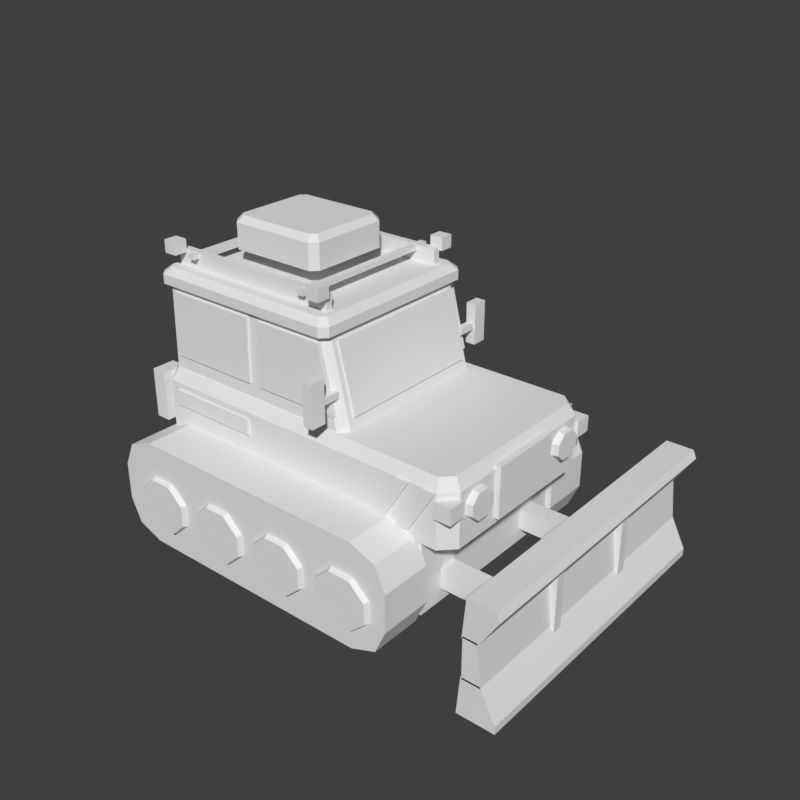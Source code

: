 # Source: tractor-snow.blend  (saved by Blender 5.2.45; exported with 4.5.12 LTS)
import bpy
from mathutils import Matrix  # noqa: F401  (used for matrix-valued properties, if any)

bpy.ops.wm.read_factory_settings(use_empty=True)
scene = bpy.context.scene
scene.name = 'Scene'

# ---- world
world_preview = bpy.data.worlds.new('Preview'); scene.world = world_preview
world_preview.use_nodes = True; world_preview.node_tree.nodes.clear()
_N = world_preview.node_tree.nodes; _L = world_preview.node_tree.links
n0 = _N.new('ShaderNodeBackground'); n0.name = 'Background'; n0.location = (-200, 100)
n0.inputs[0].default_value = (0.05, 0.05, 0.05, 1.0)
n1 = _N.new('ShaderNodeOutputWorld'); n1.name = 'World Output'; n1.location = (200, 100)
_L.new(n0.outputs[0], n1.inputs[0])
n1.is_active_output = True
world_preview.color = (0.807, 0.807, 0.807)

# ---- meshes
me_prop = bpy.data.meshes.new('prop')
me_prop.from_pydata([(0.6326, 0.56, 0.4268), (0.5684, 0.56, 0.5711), (0.4134, 0.56, 0.6309), (-1.051, 0.56, 0.6309), (-1.206, 0.56, 0.5711), (-1.27, 0.56, 0.4268), (-1.27, 0.56, 0.2041), (-1.206, 0.56, 0.05979), (-1.051, 0.56, 0.0), (0.4134, 0.56, 0.0), (0.5684, 0.56, 0.05979), (0.6326, 0.56, 0.2041), (0.6326, 0.87, 0.4268), (0.5684, 0.87, 0.5711), (0.4134, 0.87, 0.6309), (-1.051, 0.87, 0.6309), (-1.206, 0.87, 0.5711), (-1.27, 0.87, 0.4268), (-1.27, 0.87, 0.2041), (-1.206, 0.87, 0.05979), (-1.051, 0.87, 0.0), (0.4134, 0.87, 0.0), (0.5684, 0.87, 0.05979), (0.6326, 0.87, 0.2041), (0.5385, 0.86, 0.3458), (0.436, 0.86, 0.4412), (0.2912, 0.86, 0.4412), (0.1887, 0.86, 0.3458), (0.1887, 0.86, 0.2109), (0.2912, 0.86, 0.1155), (0.436, 0.86, 0.1155), (0.5385, 0.86, 0.2109), (0.5247, 0.9, 0.3405), (0.4303, 0.9, 0.4284), (0.2969, 0.9, 0.4284), (0.2025, 0.9, 0.3405), (0.2025, 0.9, 0.2162), (0.2969, 0.9, 0.1283), (0.4303, 0.9, 0.1283), (0.5247, 0.9, 0.2162), (0.1002, 0.86, 0.3458), (-0.002281, 0.86, 0.4412), (-0.1471, 0.86, 0.4412), (-0.2496, 0.86, 0.3458), (-0.2496, 0.86, 0.2109), (-0.1471, 0.86, 0.1155), (-0.002281, 0.86, 0.1155), (0.1002, 0.86, 0.2109), (0.08635, 0.9, 0.3405), (-0.008, 0.9, 0.4284), (-0.1414, 0.9, 0.4284), (-0.2358, 0.9, 0.3405), (-0.2358, 0.9, 0.2162), (-0.1414, 0.9, 0.1283), (-0.008, 0.9, 0.1283), (0.08635, 0.9, 0.2162), (-0.3382, 0.86, 0.3458), (-0.4406, 0.86, 0.4412), (-0.5855, 0.86, 0.4412), (-0.6879, 0.86, 0.3458), (-0.6879, 0.86, 0.2109), (-0.5855, 0.86, 0.1155), (-0.4406, 0.86, 0.1155), (-0.3382, 0.86, 0.2109), (-0.352, 0.9, 0.3405), (-0.4463, 0.9, 0.4284), (-0.5797, 0.9, 0.4284), (-0.6741, 0.9, 0.3405), (-0.6741, 0.9, 0.2162), (-0.5797, 0.9, 0.1283), (-0.4463, 0.9, 0.1283), (-0.352, 0.9, 0.2162), (-0.7765, 0.86, 0.3458), (-0.8789, 0.86, 0.4412), (-1.024, 0.86, 0.4412), (-1.126, 0.86, 0.3458), (-1.126, 0.86, 0.2109), (-1.024, 0.86, 0.1155), (-0.8789, 0.86, 0.1155), (-0.7765, 0.86, 0.2109), (-0.7903, 0.9, 0.3405), (-0.8846, 0.9, 0.4284), (-1.018, 0.9, 0.4284), (-1.112, 0.9, 0.3405), (-1.112, 0.9, 0.2162), (-1.018, 0.9, 0.1283), (-0.8846, 0.9, 0.1283), (-0.7903, 0.9, 0.2162), (0.6326, -0.56, 0.4268), (0.5684, -0.56, 0.5711), (0.4134, -0.56, 0.6309), (-1.051, -0.56, 0.6309), (-1.206, -0.56, 0.5711), (-1.27, -0.56, 0.4268), (-1.27, -0.56, 0.2041), (-1.206, -0.56, 0.05979), (-1.051, -0.56, 0.0), (0.4134, -0.56, 0.0), (0.5684, -0.56, 0.05979), (0.6326, -0.56, 0.2041), (0.6326, -0.87, 0.4268), (0.5684, -0.87, 0.5711), (0.4134, -0.87, 0.6309), (-1.051, -0.87, 0.6309), (-1.206, -0.87, 0.5711), (-1.27, -0.87, 0.4268), (-1.27, -0.87, 0.2041), (-1.206, -0.87, 0.05979), (-1.051, -0.87, 0.0), (0.4134, -0.87, 0.0), (0.5684, -0.87, 0.05979), (0.6326, -0.87, 0.2041), (0.5385, -0.86, 0.3458), (0.436, -0.86, 0.4412), (0.2912, -0.86, 0.4412), (0.1887, -0.86, 0.3458), (0.1887, -0.86, 0.2109), (0.2912, -0.86, 0.1155), (0.436, -0.86, 0.1155), (0.5385, -0.86, 0.2109), (0.5247, -0.9, 0.3405), (0.4303, -0.9, 0.4284), (0.2969, -0.9, 0.4284), (0.2025, -0.9, 0.3405), (0.2025, -0.9, 0.2162), (0.2969, -0.9, 0.1283), (0.4303, -0.9, 0.1283), (0.5247, -0.9, 0.2162), (0.1002, -0.86, 0.3458), (-0.002281, -0.86, 0.4412), (-0.1471, -0.86, 0.4412), (-0.2496, -0.86, 0.3458), (-0.2496, -0.86, 0.2109), (-0.1471, -0.86, 0.1155), (-0.002281, -0.86, 0.1155), (0.1002, -0.86, 0.2109), (0.08635, -0.9, 0.3405), (-0.008, -0.9, 0.4284), (-0.1414, -0.9, 0.4284), (-0.2358, -0.9, 0.3405), (-0.2358, -0.9, 0.2162), (-0.1414, -0.9, 0.1283), (-0.008, -0.9, 0.1283), (0.08635, -0.9, 0.2162), (-0.3382, -0.86, 0.3458), (-0.4406, -0.86, 0.4412), (-0.5855, -0.86, 0.4412), (-0.6879, -0.86, 0.3458), (-0.6879, -0.86, 0.2109), (-0.5855, -0.86, 0.1155), (-0.4406, -0.86, 0.1155), (-0.3382, -0.86, 0.2109), (-0.352, -0.9, 0.3405), (-0.4463, -0.9, 0.4284), (-0.5797, -0.9, 0.4284), (-0.6741, -0.9, 0.3405), (-0.6741, -0.9, 0.2162), (-0.5797, -0.9, 0.1283), (-0.4463, -0.9, 0.1283), (-0.352, -0.9, 0.2162), (-0.7765, -0.86, 0.3458), (-0.8789, -0.86, 0.4412), (-1.024, -0.86, 0.4412), (-1.126, -0.86, 0.3458), (-1.126, -0.86, 0.2109), (-1.024, -0.86, 0.1155), (-0.8789, -0.86, 0.1155), (-0.7765, -0.86, 0.2109), (-0.7903, -0.9, 0.3405), (-0.8846, -0.9, 0.4284), (-1.018, -0.9, 0.4284), (-1.112, -0.9, 0.3405), (-1.112, -0.9, 0.2162), (-1.018, -0.9, 0.1283), (-0.8846, -0.9, 0.1283), (-0.7903, -0.9, 0.2162), (0.6027, 0.56, 0.1113), (-1.19, 0.56, 0.1113), (-1.19, -0.56, 0.1113), (0.6027, -0.56, 0.1113), (0.6027, 0.56, 0.5938), (-1.19, 0.56, 0.5938), (-1.19, -0.56, 0.5938), (0.6027, -0.56, 0.5938), (0.782, 0.5, 0.5567), (0.7023, 0.58, 0.5567), (-1.17, 0.58, 0.5567), (-1.25, 0.5, 0.5567), (-1.25, -0.5, 0.5567), (-1.17, -0.58, 0.5567), (0.7023, -0.58, 0.5567), (0.782, -0.5, 0.5567), (0.782, 0.5, 0.8722), (0.7023, 0.58, 0.8722), (-1.17, 0.58, 0.8722), (-1.25, 0.5, 0.8722), (-1.25, -0.5, 0.8722), (-1.17, -0.58, 0.8722), (0.7023, -0.58, 0.8722), (0.782, -0.5, 0.8722), (0.7421, 0.48, 0.9371), (0.6824, 0.54, 0.9371), (-1.151, 0.54, 0.9371), (-1.21, 0.48, 0.9371), (-1.21, -0.48, 0.9371), (-1.151, -0.54, 0.9371), (0.6824, -0.54, 0.9371), (0.7421, -0.48, 0.9371), (0.08467, 0.48, 0.9278), (0.03487, 0.53, 0.9278), (-1.161, 0.53, 0.9278), (-1.21, 0.48, 0.9278), (-1.21, -0.48, 0.9278), (-1.161, -0.53, 0.9278), (0.03487, -0.53, 0.9278), (0.08467, -0.48, 0.9278), (-0.04483, 0.47, 1.438), (-0.09464, 0.52, 1.438), (-1.161, 0.52, 1.438), (-1.21, 0.47, 1.438), (-1.21, -0.47, 1.438), (-1.161, -0.52, 1.438), (-0.09464, -0.52, 1.438), (-0.04483, -0.47, 1.438), (-0.01494, 0.51, 1.429), (-0.05479, 0.55, 1.429), (-1.19, 0.55, 1.429), (-1.23, 0.51, 1.429), (-1.23, -0.51, 1.429), (-1.19, -0.55, 1.429), (-0.05479, -0.55, 1.429), (-0.01494, -0.51, 1.429), (-0.01494, 0.51, 1.485), (-0.05479, 0.55, 1.485), (-1.19, 0.55, 1.485), (-1.23, 0.51, 1.485), (-1.23, -0.51, 1.485), (-1.19, -0.55, 1.485), (-0.05479, -0.55, 1.485), (-0.01494, -0.51, 1.485), (-0.05479, 0.48, 1.522), (-0.08467, 0.51, 1.522), (-1.161, 0.51, 1.522), (-1.19, 0.48, 1.522), (-1.19, -0.48, 1.522), (-1.161, -0.51, 1.522), (-0.08467, -0.51, 1.522), (-0.05479, -0.48, 1.522), (0.05588, -0.44, 1.002), (0.07779, -0.44, 1.002), (-0.0211, -0.44, 1.392), (-0.04302, -0.44, 1.392), (0.05588, 0.44, 1.002), (0.07779, 0.44, 1.002), (-0.0211, 0.44, 1.392), (-0.04302, 0.44, 1.392), (-1.19, 0.42, 1.021), (-1.225, 0.42, 1.021), (-1.225, -0.42, 1.021), (-1.19, -0.42, 1.021), (-1.19, 0.42, 1.392), (-1.225, 0.42, 1.392), (-1.225, -0.42, 1.392), (-1.19, -0.42, 1.392), (-0.4931, 0.51, 1.021), (0.02128, 0.51, 1.021), (-0.0729, 0.51, 1.392), (-0.4931, 0.51, 1.392), (-0.4931, 0.54, 1.021), (0.02128, 0.54, 1.021), (-0.0729, 0.54, 1.392), (-0.4931, 0.54, 1.392), (-0.4931, -0.51, 1.021), (0.02128, -0.51, 1.021), (-0.0729, -0.51, 1.392), (-0.4931, -0.51, 1.392), (-0.4931, -0.54, 1.021), (0.02128, -0.54, 1.021), (-0.0729, -0.54, 1.392), (-0.4931, -0.54, 1.392), (-1.131, 0.51, 1.021), (-0.5728, 0.51, 1.021), (-0.5728, 0.51, 1.392), (-1.131, 0.51, 1.392), (-1.131, 0.54, 1.021), (-0.5728, 0.54, 1.021), (-0.5728, 0.54, 1.392), (-1.131, 0.54, 1.392), (-1.131, -0.51, 1.021), (-0.5728, -0.51, 1.021), (-0.5728, -0.51, 1.392), (-1.131, -0.51, 1.392), (-1.131, -0.54, 1.021), (-0.5728, -0.54, 1.021), (-0.5728, -0.54, 1.392), (-1.131, -0.54, 1.392), (0.0249, 0.62, 1.113), (-0.01494, 0.62, 1.113), (-0.01494, 0.5, 1.113), (0.0249, 0.5, 1.113), (0.0249, 0.62, 1.151), (-0.01494, 0.62, 1.151), (-0.01494, 0.5, 1.151), (0.0249, 0.5, 1.151), (0.03487, 0.7, 1.021), (-0.0249, 0.7, 1.021), (-0.0249, 0.61, 1.021), (0.03487, 0.61, 1.021), (0.03487, 0.7, 1.262), (-0.0249, 0.7, 1.262), (-0.0249, 0.61, 1.262), (0.03487, 0.61, 1.262), (0.0249, -0.5, 1.113), (-0.01494, -0.5, 1.113), (-0.01494, -0.62, 1.113), (0.0249, -0.62, 1.113), (0.0249, -0.5, 1.151), (-0.01494, -0.5, 1.151), (-0.01494, -0.62, 1.151), (0.0249, -0.62, 1.151), (0.03487, -0.61, 1.021), (-0.0249, -0.61, 1.021), (-0.0249, -0.7, 1.021), (0.03487, -0.7, 1.021), (0.03487, -0.61, 1.262), (-0.0249, -0.61, 1.262), (-0.0249, -0.7, 1.262), (0.03487, -0.7, 1.262), (0.8119, 0.22, 0.5938), (0.7621, 0.22, 0.5938), (0.7621, -0.22, 0.5938), (0.8119, -0.22, 0.5938), (0.8119, 0.22, 0.8907), (0.7621, 0.22, 0.8907), (0.7621, -0.22, 0.8907), (0.8119, -0.22, 0.8907), (0.7621, 0.4624, 0.7963), (0.7621, 0.4083, 0.8465), (0.7621, 0.3317, 0.8465), (0.7621, 0.2776, 0.7963), (0.7621, 0.2776, 0.7253), (0.7621, 0.3317, 0.6751), (0.7621, 0.4083, 0.6751), (0.7621, 0.4624, 0.7253), (0.8218, 0.4531, 0.7928), (0.8218, 0.4044, 0.838), (0.8218, 0.3356, 0.838), (0.8218, 0.2869, 0.7928), (0.8218, 0.2869, 0.7289), (0.8218, 0.3356, 0.6837), (0.8218, 0.4044, 0.6837), (0.8218, 0.4531, 0.7289), (0.8019, 0.6, 0.7423), (0.7023, 0.6, 0.7423), (0.7023, 0.5, 0.7423), (0.8019, 0.5, 0.7423), (0.8019, 0.6, 0.8351), (0.7023, 0.6, 0.8351), (0.7023, 0.5, 0.8351), (0.8019, 0.5, 0.8351), (-1.21, 0.6, 0.6124), (-1.3, 0.6, 0.6124), (-1.3, 0.46, 0.6124), (-1.21, 0.46, 0.6124), (-1.21, 0.6, 0.9093), (-1.3, 0.6, 0.9093), (-1.3, 0.46, 0.9093), (-1.21, 0.46, 0.9093), (0.7621, -0.2776, 0.7963), (0.7621, -0.3317, 0.8465), (0.7621, -0.4083, 0.8465), (0.7621, -0.4624, 0.7963), (0.7621, -0.4624, 0.7253), (0.7621, -0.4083, 0.6751), (0.7621, -0.3317, 0.6751), (0.7621, -0.2776, 0.7253), (0.8218, -0.2869, 0.7928), (0.8218, -0.3356, 0.838), (0.8218, -0.4044, 0.838), (0.8218, -0.4531, 0.7928), (0.8218, -0.4531, 0.7289), (0.8218, -0.4044, 0.6837), (0.8218, -0.3356, 0.6837), (0.8218, -0.2869, 0.7289), (0.8019, -0.5, 0.7423), (0.7023, -0.5, 0.7423), (0.7023, -0.6, 0.7423), (0.8019, -0.6, 0.7423), (0.8019, -0.5, 0.8351), (0.7023, -0.5, 0.8351), (0.7023, -0.6, 0.8351), (0.8019, -0.6, 0.8351), (-1.21, -0.46, 0.6124), (-1.3, -0.46, 0.6124), (-1.3, -0.6, 0.6124), (-1.21, -0.6, 0.6124), (-1.21, -0.46, 0.9093), (-1.3, -0.46, 0.9093), (-1.3, -0.6, 0.9093), (-1.21, -0.6, 0.9093), (0.3038, 0.57, 0.6124), (0.3835, 0.57, 0.6124), (0.5429, 0.57, 0.8722), (0.4632, 0.57, 0.8722), (0.3038, 0.595, 0.6124), (0.3835, 0.595, 0.6124), (0.5429, 0.595, 0.8722), (0.4632, 0.595, 0.8722), (0.4632, 0.57, 0.6124), (0.5429, 0.57, 0.6124), (0.7023, 0.57, 0.8722), (0.6226, 0.57, 0.8722), (0.4632, 0.595, 0.6124), (0.5429, 0.595, 0.6124), (0.7023, 0.595, 0.8722), (0.6226, 0.595, 0.8722), (-1.111, 0.57, 0.7423), (-0.5529, 0.57, 0.7423), (-0.5529, 0.57, 0.8351), (-1.111, 0.57, 0.8351), (-1.111, 0.595, 0.7423), (-0.5529, 0.595, 0.7423), (-0.5529, 0.595, 0.8351), (-1.111, 0.595, 0.8351), (0.3038, -0.57, 0.6124), (0.3835, -0.57, 0.6124), (0.5429, -0.57, 0.8722), (0.4632, -0.57, 0.8722), (0.3038, -0.595, 0.6124), (0.3835, -0.595, 0.6124), (0.5429, -0.595, 0.8722), (0.4632, -0.595, 0.8722), (0.4632, -0.57, 0.6124), (0.5429, -0.57, 0.6124), (0.7023, -0.57, 0.8722), (0.6226, -0.57, 0.8722), (0.4632, -0.595, 0.6124), (0.5429, -0.595, 0.6124), (0.7023, -0.595, 0.8722), (0.6226, -0.595, 0.8722), (-1.111, -0.57, 0.7423), (-0.5529, -0.57, 0.7423), (-0.5529, -0.57, 0.8351), (-1.111, -0.57, 0.8351), (-1.111, -0.595, 0.7423), (-0.5529, -0.595, 0.7423), (-0.5529, -0.595, 0.8351), (-1.111, -0.595, 0.8351), (-0.09464, 0.44, 1.512), (-1.17, 0.44, 1.512), (-1.17, 0.4, 1.512), (-0.09464, 0.4, 1.512), (-0.09464, 0.44, 1.614), (-1.17, 0.44, 1.614), (-1.17, 0.4, 1.614), (-0.09464, 0.4, 1.614), (-0.09464, -0.4, 1.512), (-1.17, -0.4, 1.512), (-1.17, -0.44, 1.512), (-0.09464, -0.44, 1.512), (-0.09464, -0.4, 1.614), (-1.17, -0.4, 1.614), (-1.17, -0.44, 1.614), (-0.09464, -0.44, 1.614), (-1.011, 0.48, 1.582), (-1.051, 0.48, 1.582), (-1.051, -0.48, 1.582), (-1.011, -0.48, 1.582), (-1.011, 0.48, 1.61), (-1.051, 0.48, 1.61), (-1.051, -0.48, 1.61), (-1.011, -0.48, 1.61), (-0.2142, 0.48, 1.582), (-0.254, 0.48, 1.582), (-0.254, -0.48, 1.582), (-0.2142, -0.48, 1.582), (-0.2142, 0.48, 1.61), (-0.254, 0.48, 1.61), (-0.254, -0.48, 1.61), (-0.2142, -0.48, 1.61), (-1.111, 0.52, 1.596), (-1.19, 0.52, 1.596), (-1.19, 0.44, 1.596), (-1.111, 0.44, 1.596), (-1.111, 0.52, 1.67), (-1.19, 0.52, 1.67), (-1.19, 0.44, 1.67), (-1.111, 0.44, 1.67), (-1.111, -0.44, 1.596), (-1.19, -0.44, 1.596), (-1.19, -0.52, 1.596), (-1.111, -0.52, 1.596), (-1.111, -0.44, 1.67), (-1.19, -0.44, 1.67), (-1.19, -0.52, 1.67), (-1.111, -0.52, 1.67), (-0.07471, 0.52, 1.596), (-0.1544, 0.52, 1.596), (-0.1544, 0.44, 1.596), (-0.07471, 0.44, 1.596), (-0.07471, 0.52, 1.67), (-0.1544, 0.52, 1.67), (-0.1544, 0.44, 1.67), (-0.07471, 0.44, 1.67), (-0.07471, -0.44, 1.596), (-0.1544, -0.44, 1.596), (-0.1544, -0.52, 1.596), (-0.07471, -0.52, 1.596), (-0.07471, -0.44, 1.67), (-0.1544, -0.44, 1.67), (-0.1544, -0.52, 1.67), (-0.07471, -0.52, 1.67), (-0.3337, 0.23, 1.614), (-0.3736, 0.27, 1.614), (-0.8916, 0.27, 1.614), (-0.9314, 0.23, 1.614), (-0.9314, -0.23, 1.614), (-0.8916, -0.27, 1.614), (-0.3736, -0.27, 1.614), (-0.3337, -0.23, 1.614), (-0.3337, 0.23, 1.763), (-0.3736, 0.27, 1.763), (-0.8916, 0.27, 1.763), (-0.9314, 0.23, 1.763), (-0.9314, -0.23, 1.763), (-0.8916, -0.27, 1.763), (-0.3736, -0.27, 1.763), (-0.3337, -0.23, 1.763), (-0.3636, 0.21, 1.8), (-0.3935, 0.24, 1.8), (-0.8716, 0.24, 1.8), (-0.9015, 0.21, 1.8), (-0.9015, -0.21, 1.8), (-0.8716, -0.24, 1.8), (-0.3935, -0.24, 1.8), (-0.3636, -0.21, 1.8), (1.121, 0.4, 0.1856), (0.5828, 0.4, 0.1856), (0.5828, 0.3, 0.1856), (1.121, 0.3, 0.1856), (1.121, 0.4, 0.3155), (0.5828, 0.4, 0.3155), (0.5828, 0.3, 0.3155), (1.121, 0.3, 0.3155), (1.121, -0.3, 0.1856), (0.5828, -0.3, 0.1856), (0.5828, -0.4, 0.1856), (1.121, -0.4, 0.1856), (1.121, -0.3, 0.3155), (0.5828, -0.3, 0.3155), (0.5828, -0.4, 0.3155), (1.121, -0.4, 0.3155), (1.081, -0.9, 0.0), (1.3, -0.9, 0.0), (1.3, -0.9, 0.04639), (1.21, -0.9, 0.2227), (1.101, -0.9, 0.2227), (1.081, 0.9, 0.0), (1.3, 0.9, 0.0), (1.3, 0.9, 0.04639), (1.21, 0.9, 0.2227), (1.101, 0.9, 0.2227), (1.106, -0.9, 0.2134), (1.213, -0.9, 0.2134), (1.188, -0.9, 0.4546), (1.106, -0.9, 0.4546), (1.106, 0.9, 0.2134), (1.213, 0.9, 0.2134), (1.188, 0.9, 0.4546), (1.106, 0.9, 0.4546), (1.101, -0.9, 0.4454), (1.19, -0.9, 0.4454), (1.3, -0.9, 0.6216), (1.28, -0.9, 0.668), (1.121, -0.9, 0.668), (1.101, 0.9, 0.4454), (1.19, 0.9, 0.4454), (1.3, 0.9, 0.6216), (1.28, 0.9, 0.668), (1.121, 0.9, 0.668), (1.23, 0.33, 0.07423), (1.17, 0.33, 0.07423), (1.17, 0.27, 0.07423), (1.23, 0.27, 0.07423), (1.23, 0.33, 0.5938), (1.17, 0.33, 0.5938), (1.17, 0.27, 0.5938), (1.23, 0.27, 0.5938), (1.23, -0.27, 0.07423), (1.17, -0.27, 0.07423), (1.17, -0.33, 0.07423), (1.23, -0.33, 0.07423), (1.23, -0.27, 0.5938), (1.17, -0.27, 0.5938), (1.17, -0.33, 0.5938), (1.23, -0.33, 0.5938)], [], [(0, 12, 13, 1), (1, 13, 14, 2), (2, 14, 15, 3), (3, 15, 16, 4), (4, 16, 17, 5), (5, 17, 18, 6), (6, 18, 19, 7), (7, 19, 20, 8), (8, 20, 21, 9), (9, 21, 22, 10), (10, 22, 23, 11), (11, 23, 12, 0), (11, 8, 9, 10), (11, 6, 7, 8), (11, 4, 5, 6), (11, 2, 3, 4), (11, 0, 1, 2), (12, 15, 14, 13), (12, 17, 16, 15), (12, 19, 18, 17), (12, 21, 20, 19), (12, 23, 22, 21), (24, 32, 33, 25), (25, 33, 34, 26), (26, 34, 35, 27), (27, 35, 36, 28), (28, 36, 37, 29), (29, 37, 38, 30), (30, 38, 39, 31), (31, 39, 32, 24), (31, 28, 29, 30), (31, 26, 27, 28), (31, 24, 25, 26), (32, 35, 34, 33), (32, 37, 36, 35), (32, 39, 38, 37), (40, 48, 49, 41), (41, 49, 50, 42), (42, 50, 51, 43), (43, 51, 52, 44), (44, 52, 53, 45), (45, 53, 54, 46), (46, 54, 55, 47), (47, 55, 48, 40), (47, 44, 45, 46), (47, 42, 43, 44), (47, 40, 41, 42), (48, 51, 50, 49), (48, 53, 52, 51), (48, 55, 54, 53), (56, 64, 65, 57), (57, 65, 66, 58), (58, 66, 67, 59), (59, 67, 68, 60), (60, 68, 69, 61), (61, 69, 70, 62), (62, 70, 71, 63), (63, 71, 64, 56), (63, 60, 61, 62), (63, 58, 59, 60), (63, 56, 57, 58), (64, 67, 66, 65), (64, 69, 68, 67), (64, 71, 70, 69), (72, 80, 81, 73), (73, 81, 82, 74), (74, 82, 83, 75), (75, 83, 84, 76), (76, 84, 85, 77), (77, 85, 86, 78), (78, 86, 87, 79), (79, 87, 80, 72), (79, 76, 77, 78), (79, 74, 75, 76), (79, 72, 73, 74), (80, 83, 82, 81), (80, 85, 84, 83), (80, 87, 86, 85), (88, 89, 101, 100), (89, 90, 102, 101), (90, 91, 103, 102), (91, 92, 104, 103), (92, 93, 105, 104), (93, 94, 106, 105), (94, 95, 107, 106), (95, 96, 108, 107), (96, 97, 109, 108), (97, 98, 110, 109), (98, 99, 111, 110), (99, 88, 100, 111), (99, 98, 97, 96), (99, 96, 95, 94), (99, 94, 93, 92), (99, 92, 91, 90), (99, 90, 89, 88), (100, 101, 102, 103), (100, 103, 104, 105), (100, 105, 106, 107), (100, 107, 108, 109), (100, 109, 110, 111), (112, 113, 121, 120), (113, 114, 122, 121), (114, 115, 123, 122), (115, 116, 124, 123), (116, 117, 125, 124), (117, 118, 126, 125), (118, 119, 127, 126), (119, 112, 120, 127), (119, 118, 117, 116), (119, 116, 115, 114), (119, 114, 113, 112), (120, 121, 122, 123), (120, 123, 124, 125), (120, 125, 126, 127), (128, 129, 137, 136), (129, 130, 138, 137), (130, 131, 139, 138), (131, 132, 140, 139), (132, 133, 141, 140), (133, 134, 142, 141), (134, 135, 143, 142), (135, 128, 136, 143), (135, 134, 133, 132), (135, 132, 131, 130), (135, 130, 129, 128), (136, 137, 138, 139), (136, 139, 140, 141), (136, 141, 142, 143), (144, 145, 153, 152), (145, 146, 154, 153), (146, 147, 155, 154), (147, 148, 156, 155), (148, 149, 157, 156), (149, 150, 158, 157), (150, 151, 159, 158), (151, 144, 152, 159), (151, 150, 149, 148), (151, 148, 147, 146), (151, 146, 145, 144), (152, 153, 154, 155), (152, 155, 156, 157), (152, 157, 158, 159), (160, 161, 169, 168), (161, 162, 170, 169), (162, 163, 171, 170), (163, 164, 172, 171), (164, 165, 173, 172), (165, 166, 174, 173), (166, 167, 175, 174), (167, 160, 168, 175), (167, 166, 165, 164), (167, 164, 163, 162), (167, 162, 161, 160), (168, 169, 170, 171), (168, 171, 172, 173), (168, 173, 174, 175), (176, 177, 181, 180), (177, 178, 182, 181), (178, 179, 183, 182), (179, 176, 180, 183), (179, 178, 177, 176), (180, 181, 182, 183), (184, 185, 193, 192), (185, 186, 194, 193), (186, 187, 195, 194), (187, 188, 196, 195), (188, 189, 197, 196), (189, 190, 198, 197), (190, 191, 199, 198), (191, 184, 192, 199), (192, 193, 201, 200), (193, 194, 202, 201), (194, 195, 203, 202), (195, 196, 204, 203), (196, 197, 205, 204), (197, 198, 206, 205), (198, 199, 207, 206), (199, 192, 200, 207), (191, 190, 189, 188), (191, 188, 187, 186), (191, 186, 185, 184), (200, 201, 202, 203), (200, 203, 204, 205), (200, 205, 206, 207), (208, 209, 217, 216), (209, 210, 218, 217), (210, 211, 219, 218), (211, 212, 220, 219), (212, 213, 221, 220), (213, 214, 222, 221), (214, 215, 223, 222), (215, 208, 216, 223), (215, 214, 213, 212), (215, 212, 211, 210), (215, 210, 209, 208), (216, 217, 218, 219), (216, 219, 220, 221), (216, 221, 222, 223), (224, 225, 233, 232), (225, 226, 234, 233), (226, 227, 235, 234), (227, 228, 236, 235), (228, 229, 237, 236), (229, 230, 238, 237), (230, 231, 239, 238), (231, 224, 232, 239), (232, 233, 241, 240), (233, 234, 242, 241), (234, 235, 243, 242), (235, 236, 244, 243), (236, 237, 245, 244), (237, 238, 246, 245), (238, 239, 247, 246), (239, 232, 240, 247), (231, 230, 229, 228), (231, 228, 227, 226), (231, 226, 225, 224), (240, 241, 242, 243), (240, 243, 244, 245), (240, 245, 246, 247), (248, 252, 253, 249), (249, 253, 254, 250), (250, 254, 255, 251), (251, 255, 252, 248), (251, 248, 249, 250), (252, 255, 254, 253), (256, 257, 261, 260), (257, 258, 262, 261), (258, 259, 263, 262), (259, 256, 260, 263), (259, 258, 257, 256), (260, 261, 262, 263), (264, 268, 269, 265), (265, 269, 270, 266), (266, 270, 271, 267), (267, 271, 268, 264), (267, 264, 265, 266), (268, 271, 270, 269), (272, 273, 277, 276), (273, 274, 278, 277), (274, 275, 279, 278), (275, 272, 276, 279), (275, 274, 273, 272), (276, 277, 278, 279), (280, 284, 285, 281), (281, 285, 286, 282), (282, 286, 287, 283), (283, 287, 284, 280), (283, 280, 281, 282), (284, 287, 286, 285), (288, 289, 293, 292), (289, 290, 294, 293), (290, 291, 295, 294), (291, 288, 292, 295), (291, 290, 289, 288), (292, 293, 294, 295), (296, 297, 301, 300), (297, 298, 302, 301), (298, 299, 303, 302), (299, 296, 300, 303), (299, 298, 297, 296), (300, 301, 302, 303), (304, 305, 309, 308), (305, 306, 310, 309), (306, 307, 311, 310), (307, 304, 308, 311), (307, 306, 305, 304), (308, 309, 310, 311), (312, 313, 317, 316), (313, 314, 318, 317), (314, 315, 319, 318), (315, 312, 316, 319), (315, 314, 313, 312), (316, 317, 318, 319), (320, 321, 325, 324), (321, 322, 326, 325), (322, 323, 327, 326), (323, 320, 324, 327), (323, 322, 321, 320), (324, 325, 326, 327), (328, 329, 333, 332), (329, 330, 334, 333), (330, 331, 335, 334), (331, 328, 332, 335), (331, 330, 329, 328), (332, 333, 334, 335), (336, 337, 345, 344), (337, 338, 346, 345), (338, 339, 347, 346), (339, 340, 348, 347), (340, 341, 349, 348), (341, 342, 350, 349), (342, 343, 351, 350), (343, 336, 344, 351), (343, 342, 341, 340), (343, 340, 339, 338), (343, 338, 337, 336), (344, 345, 346, 347), (344, 347, 348, 349), (344, 349, 350, 351), (352, 353, 357, 356), (353, 354, 358, 357), (354, 355, 359, 358), (355, 352, 356, 359), (355, 354, 353, 352), (356, 357, 358, 359), (360, 361, 365, 364), (361, 362, 366, 365), (362, 363, 367, 366), (363, 360, 364, 367), (363, 362, 361, 360), (364, 365, 366, 367), (368, 369, 377, 376), (369, 370, 378, 377), (370, 371, 379, 378), (371, 372, 380, 379), (372, 373, 381, 380), (373, 374, 382, 381), (374, 375, 383, 382), (375, 368, 376, 383), (375, 374, 373, 372), (375, 372, 371, 370), (375, 370, 369, 368), (376, 377, 378, 379), (376, 379, 380, 381), (376, 381, 382, 383), (384, 385, 389, 388), (385, 386, 390, 389), (386, 387, 391, 390), (387, 384, 388, 391), (387, 386, 385, 384), (388, 389, 390, 391), (392, 393, 397, 396), (393, 394, 398, 397), (394, 395, 399, 398), (395, 392, 396, 399), (395, 394, 393, 392), (396, 397, 398, 399), (400, 404, 405, 401), (401, 405, 406, 402), (402, 406, 407, 403), (403, 407, 404, 400), (403, 400, 401, 402), (404, 407, 406, 405), (408, 412, 413, 409), (409, 413, 414, 410), (410, 414, 415, 411), (411, 415, 412, 408), (411, 408, 409, 410), (412, 415, 414, 413), (416, 420, 421, 417), (417, 421, 422, 418), (418, 422, 423, 419), (419, 423, 420, 416), (419, 416, 417, 418), (420, 423, 422, 421), (424, 425, 429, 428), (425, 426, 430, 429), (426, 427, 431, 430), (427, 424, 428, 431), (427, 426, 425, 424), (428, 429, 430, 431), (432, 433, 437, 436), (433, 434, 438, 437), (434, 435, 439, 438), (435, 432, 436, 439), (435, 434, 433, 432), (436, 437, 438, 439), (440, 441, 445, 444), (441, 442, 446, 445), (442, 443, 447, 446), (443, 440, 444, 447), (443, 442, 441, 440), (444, 445, 446, 447), (448, 449, 453, 452), (449, 450, 454, 453), (450, 451, 455, 454), (451, 448, 452, 455), (451, 450, 449, 448), (452, 453, 454, 455), (456, 457, 461, 460), (457, 458, 462, 461), (458, 459, 463, 462), (459, 456, 460, 463), (459, 458, 457, 456), (460, 461, 462, 463), (464, 465, 469, 468), (465, 466, 470, 469), (466, 467, 471, 470), (467, 464, 468, 471), (467, 466, 465, 464), (468, 469, 470, 471), (472, 473, 477, 476), (473, 474, 478, 477), (474, 475, 479, 478), (475, 472, 476, 479), (475, 474, 473, 472), (476, 477, 478, 479), (480, 481, 485, 484), (481, 482, 486, 485), (482, 483, 487, 486), (483, 480, 484, 487), (483, 482, 481, 480), (484, 485, 486, 487), (488, 489, 493, 492), (489, 490, 494, 493), (490, 491, 495, 494), (491, 488, 492, 495), (491, 490, 489, 488), (492, 493, 494, 495), (496, 497, 501, 500), (497, 498, 502, 501), (498, 499, 503, 502), (499, 496, 500, 503), (499, 498, 497, 496), (500, 501, 502, 503), (504, 505, 509, 508), (505, 506, 510, 509), (506, 507, 511, 510), (507, 504, 508, 511), (507, 506, 505, 504), (508, 509, 510, 511), (512, 513, 521, 520), (513, 514, 522, 521), (514, 515, 523, 522), (515, 516, 524, 523), (516, 517, 525, 524), (517, 518, 526, 525), (518, 519, 527, 526), (519, 512, 520, 527), (520, 521, 529, 528), (521, 522, 530, 529), (522, 523, 531, 530), (523, 524, 532, 531), (524, 525, 533, 532), (525, 526, 534, 533), (526, 527, 535, 534), (527, 520, 528, 535), (519, 518, 517, 516), (519, 516, 515, 514), (519, 514, 513, 512), (528, 529, 530, 531), (528, 531, 532, 533), (528, 533, 534, 535), (536, 537, 541, 540), (537, 538, 542, 541), (538, 539, 543, 542), (539, 536, 540, 543), (539, 538, 537, 536), (540, 541, 542, 543), (544, 545, 549, 548), (545, 546, 550, 549), (546, 547, 551, 550), (547, 544, 548, 551), (547, 546, 545, 544), (548, 549, 550, 551), (552, 557, 558, 553), (553, 558, 559, 554), (554, 559, 560, 555), (555, 560, 561, 556), (556, 561, 557, 552), (556, 552, 553, 554, 555), (557, 561, 560, 559, 558), (562, 566, 567, 563), (563, 567, 568, 564), (564, 568, 569, 565), (565, 569, 566, 562), (565, 562, 563, 564), (566, 569, 568, 567), (570, 575, 576, 571), (571, 576, 577, 572), (572, 577, 578, 573), (573, 578, 579, 574), (574, 579, 575, 570), (574, 570, 571, 572, 573), (575, 579, 578, 577, 576), (580, 581, 585, 584), (581, 582, 586, 585), (582, 583, 587, 586), (583, 580, 584, 587), (583, 582, 581, 580), (584, 585, 586, 587), (588, 589, 593, 592), (589, 590, 594, 593), (590, 591, 595, 594), (591, 588, 592, 595), (591, 590, 589, 588), (592, 593, 594, 595)])
me_prop.update()

# ---- objects
ob_prop = bpy.data.objects.new('prop', me_prop)

# ---- transforms, parenting, visibility, modifiers, constraints
ob_prop.location = (0.0, 0.0, 0.0)

# ---- collection membership
scene.collection.objects.link(ob_prop)

# ---- scene / render settings (as saved in the file)
scene.frame_start = 1; scene.frame_end = 250; scene.frame_set(1)
scene.render.engine = 'BLENDER_WORKBENCH'
scene.render.image_settings.color_mode = 'RGB'
scene.render.resolution_x = 384
scene.render.resolution_y = 384
scene.render.fps = 30
scene.render.bake_bias = 0.0
scene.render.bake_samples = 0
scene.render.compositor_device = 'GPU'
scene.eevee.use_volume_custom_range = False
scene.eevee.fast_gi_thickness_near = 0.1
scene.eevee.fast_gi_thickness_far = 0.0
scene.eevee.ray_tracing_options.screen_trace_thickness = 0.1
scene.view_settings.view_transform = 'Standard'
bpy.context.view_layer.update()

# ---- added for rendering (the .blend has no active camera and no usable light): camera, sun
cam_auto = bpy.data.cameras.new('AutoCamera')
cam_auto.lens = 50.0
cam_auto.sensor_width = 36.0
cam_auto.clip_end = 1000.0
ob_auto_camera = bpy.data.objects.new('AutoCamera', cam_auto)
scene.collection.objects.link(ob_auto_camera)
ob_auto_camera.location = (3.3666, -4.03992, 3.59328)
ob_auto_camera.rotation_euler = (1.09748, -7.21219e-08, 0.694738)
scene.camera = ob_auto_camera
light_auto_sun = bpy.data.lights.new('AutoSun', 'SUN')
light_auto_sun.energy = 3.0
light_auto_sun.angle = 0.0523599
ob_auto_sun = bpy.data.objects.new('AutoSun', light_auto_sun)
scene.collection.objects.link(ob_auto_sun)
ob_auto_sun.rotation_euler = (0.872665, 0.174533, 0.523599)
bpy.context.view_layer.update()
